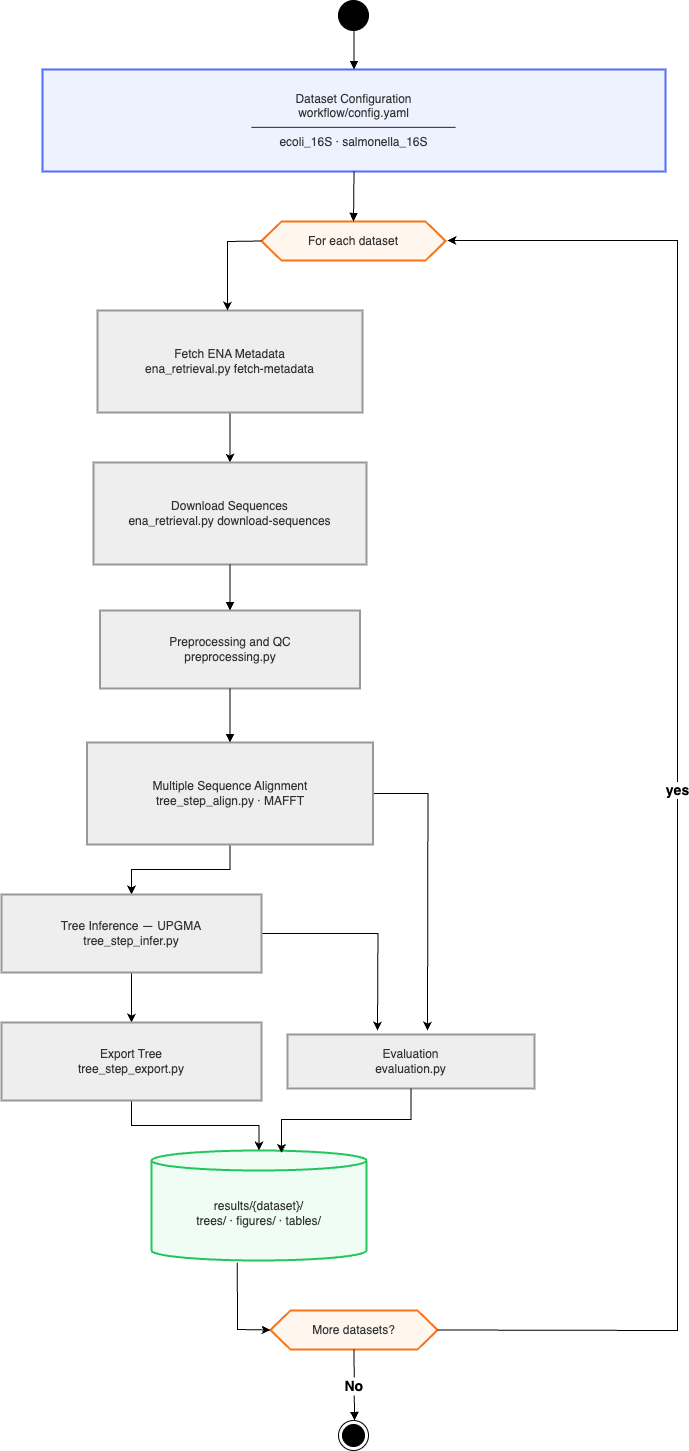

The diagram above was exported from draw.io. Its source (the exported page's mxGraphModel, read from the mxfile embedded in the PNG):
<mxGraphModel dx="669" dy="513" grid="1" gridSize="10" guides="1" tooltips="1" connect="1" arrows="1" fold="1" page="1" pageScale="1" pageWidth="827" pageHeight="1169" math="0" shadow="0">
  <root>
    <mxCell id="0" />
    <mxCell id="1" parent="0" />
    <mxCell id="fW4v_gvWPErIfWOPHeCY-44" value="Dataset Configuration&#10;workflow/config.yaml&#10;─────────────────&#10;ecoli_16S · salmonella_16S" style="whiteSpace=wrap;strokeWidth=2;fillColor=#eef2ff;strokeColor=#4f6ef7;fontColor=light-dark(#333333,#cccccc);" parent="1" vertex="1">
      <mxGeometry x="85" y="109" width="623" height="102" as="geometry" />
    </mxCell>
    <mxCell id="fW4v_gvWPErIfWOPHeCY-45" value="For each dataset" style="shape=hexagon;perimeter=hexagonPerimeter2;fixedSize=1;strokeWidth=2;whiteSpace=wrap;fillColor=#fff7ed;strokeColor=#f97316;fontColor=light-dark(#333333,#cccccc);" parent="1" vertex="1">
      <mxGeometry x="304" y="261" width="184" height="39" as="geometry" />
    </mxCell>
    <mxCell id="fW4v_gvWPErIfWOPHeCY-73" value="" style="edgeStyle=orthogonalEdgeStyle;rounded=0;orthogonalLoop=1;jettySize=auto;html=1;" parent="1" source="fW4v_gvWPErIfWOPHeCY-46" target="fW4v_gvWPErIfWOPHeCY-47" edge="1">
      <mxGeometry relative="1" as="geometry" />
    </mxCell>
    <mxCell id="fW4v_gvWPErIfWOPHeCY-46" value="Fetch ENA Metadata&#10;ena_retrieval.py fetch-metadata" style="whiteSpace=wrap;strokeWidth=2;fillColor=light-dark(#eeeeee,#1f2020);strokeColor=light-dark(#999999,#cccccc);fontColor=light-dark(#333333,#cccccc);" parent="1" vertex="1">
      <mxGeometry x="140" y="350" width="265" height="102" as="geometry" />
    </mxCell>
    <mxCell id="fW4v_gvWPErIfWOPHeCY-47" value="Download Sequences&#10;ena_retrieval.py download-sequences" style="whiteSpace=wrap;strokeWidth=2;fillColor=light-dark(#eeeeee,#1f2020);strokeColor=light-dark(#999999,#cccccc);fontColor=light-dark(#333333,#cccccc);" parent="1" vertex="1">
      <mxGeometry x="136" y="502" width="273" height="102" as="geometry" />
    </mxCell>
    <mxCell id="fW4v_gvWPErIfWOPHeCY-48" value="Preprocessing and QC&#10;preprocessing.py" style="whiteSpace=wrap;strokeWidth=2;fillColor=light-dark(#eeeeee,#1f2020);strokeColor=light-dark(#999999,#cccccc);fontColor=light-dark(#333333,#cccccc);" parent="1" vertex="1">
      <mxGeometry x="142.5" y="650" width="260" height="78" as="geometry" />
    </mxCell>
    <mxCell id="fW4v_gvWPErIfWOPHeCY-77" value="" style="edgeStyle=orthogonalEdgeStyle;rounded=0;orthogonalLoop=1;jettySize=auto;html=1;" parent="1" source="fW4v_gvWPErIfWOPHeCY-49" target="fW4v_gvWPErIfWOPHeCY-50" edge="1">
      <mxGeometry relative="1" as="geometry" />
    </mxCell>
    <mxCell id="fW4v_gvWPErIfWOPHeCY-78" style="edgeStyle=orthogonalEdgeStyle;rounded=0;orthogonalLoop=1;jettySize=auto;html=1;" parent="1" source="fW4v_gvWPErIfWOPHeCY-49" edge="1">
      <mxGeometry relative="1" as="geometry">
        <mxPoint x="470" y="1070" as="targetPoint" />
      </mxGeometry>
    </mxCell>
    <mxCell id="fW4v_gvWPErIfWOPHeCY-49" value="Multiple Sequence Alignment&#10;tree_step_align.py · MAFFT" style="whiteSpace=wrap;strokeWidth=2;fillColor=light-dark(#eeeeee,#1f2020);strokeColor=light-dark(#999999,#cccccc);fontColor=light-dark(#333333,#cccccc);" parent="1" vertex="1">
      <mxGeometry x="129.5" y="782" width="286" height="102" as="geometry" />
    </mxCell>
    <mxCell id="fW4v_gvWPErIfWOPHeCY-79" value="" style="edgeStyle=orthogonalEdgeStyle;rounded=0;orthogonalLoop=1;jettySize=auto;html=1;" parent="1" source="fW4v_gvWPErIfWOPHeCY-50" target="fW4v_gvWPErIfWOPHeCY-51" edge="1">
      <mxGeometry relative="1" as="geometry" />
    </mxCell>
    <mxCell id="fW4v_gvWPErIfWOPHeCY-80" style="edgeStyle=orthogonalEdgeStyle;rounded=0;orthogonalLoop=1;jettySize=auto;html=1;" parent="1" source="fW4v_gvWPErIfWOPHeCY-50" edge="1">
      <mxGeometry relative="1" as="geometry">
        <mxPoint x="420" y="1070" as="targetPoint" />
      </mxGeometry>
    </mxCell>
    <mxCell id="fW4v_gvWPErIfWOPHeCY-50" value="Tree Inference — UPGMA&#10;tree_step_infer.py" style="whiteSpace=wrap;strokeWidth=2;fillColor=light-dark(#eeeeee,#1f2020);strokeColor=light-dark(#999999,#cccccc);fontColor=light-dark(#333333,#cccccc);" parent="1" vertex="1">
      <mxGeometry x="44" y="934" width="260" height="78" as="geometry" />
    </mxCell>
    <mxCell id="fW4v_gvWPErIfWOPHeCY-81" style="edgeStyle=orthogonalEdgeStyle;rounded=0;orthogonalLoop=1;jettySize=auto;html=1;" parent="1" source="fW4v_gvWPErIfWOPHeCY-51" target="fW4v_gvWPErIfWOPHeCY-53" edge="1">
      <mxGeometry relative="1" as="geometry" />
    </mxCell>
    <mxCell id="fW4v_gvWPErIfWOPHeCY-51" value="Export Tree&#10;tree_step_export.py" style="whiteSpace=wrap;strokeWidth=2;fillColor=light-dark(#eeeeee,#1f2020);strokeColor=light-dark(#999999,#cccccc);fontColor=light-dark(#333333,#cccccc);" parent="1" vertex="1">
      <mxGeometry x="44" y="1062" width="260" height="78" as="geometry" />
    </mxCell>
    <mxCell id="fW4v_gvWPErIfWOPHeCY-52" value="Evaluation&#10;evaluation.py" style="whiteSpace=wrap;strokeWidth=2;fillColor=light-dark(#eeeeee,#1f2020);strokeColor=light-dark(#999999,#cccccc);fontColor=light-dark(#333333,#cccccc);" parent="1" vertex="1">
      <mxGeometry x="330" y="1074" width="247" height="54" as="geometry" />
    </mxCell>
    <mxCell id="fW4v_gvWPErIfWOPHeCY-53" value="results/{dataset}/&#10;trees/  ·  figures/  ·  tables/" style="shape=cylinder3;boundedLbl=1;backgroundOutline=1;size=10;strokeWidth=2;whiteSpace=wrap;fillColor=#f0fdf4;strokeColor=#22c55e;fontColor=light-dark(#333333,#cccccc);" parent="1" vertex="1">
      <mxGeometry x="194" y="1190" width="215" height="110" as="geometry" />
    </mxCell>
    <mxCell id="fW4v_gvWPErIfWOPHeCY-54" value="More datasets?" style="shape=hexagon;perimeter=hexagonPerimeter2;fixedSize=1;strokeWidth=2;whiteSpace=wrap;fillColor=#fff7ed;strokeColor=#f97316;fontColor=light-dark(#333333,#cccccc);" parent="1" vertex="1">
      <mxGeometry x="313" y="1350" width="167" height="39" as="geometry" />
    </mxCell>
    <mxCell id="fW4v_gvWPErIfWOPHeCY-56" value="" style="curved=1;startArrow=none;endArrow=block;exitX=0.49;exitY=1;entryX=0.5;entryY=0;rounded=0;" parent="1" target="fW4v_gvWPErIfWOPHeCY-44" edge="1">
      <mxGeometry relative="1" as="geometry">
        <Array as="points" />
        <mxPoint x="396.56999999999994" y="70" as="sourcePoint" />
      </mxGeometry>
    </mxCell>
    <mxCell id="fW4v_gvWPErIfWOPHeCY-57" value="" style="curved=1;startArrow=none;endArrow=block;exitX=0.5;exitY=1;entryX=0.5;entryY=0;rounded=0;" parent="1" source="fW4v_gvWPErIfWOPHeCY-44" target="fW4v_gvWPErIfWOPHeCY-45" edge="1">
      <mxGeometry relative="1" as="geometry">
        <Array as="points" />
      </mxGeometry>
    </mxCell>
    <mxCell id="fW4v_gvWPErIfWOPHeCY-60" value="" style="curved=1;startArrow=none;endArrow=block;exitX=0.5;exitY=1;entryX=0.5;entryY=0;rounded=0;" parent="1" source="fW4v_gvWPErIfWOPHeCY-47" target="fW4v_gvWPErIfWOPHeCY-48" edge="1">
      <mxGeometry relative="1" as="geometry">
        <Array as="points" />
      </mxGeometry>
    </mxCell>
    <mxCell id="fW4v_gvWPErIfWOPHeCY-61" value="" style="curved=1;startArrow=none;endArrow=block;exitX=0.5;exitY=1;entryX=0.5;entryY=0;rounded=0;" parent="1" source="fW4v_gvWPErIfWOPHeCY-48" target="fW4v_gvWPErIfWOPHeCY-49" edge="1">
      <mxGeometry relative="1" as="geometry">
        <Array as="points" />
      </mxGeometry>
    </mxCell>
    <mxCell id="fW4v_gvWPErIfWOPHeCY-70" value="No" style="curved=1;startArrow=none;endArrow=block;exitX=0.5;exitY=1.01;entryX=0.5;entryY=0.01;rounded=0;fontStyle=1;fontSize=14;" parent="1" source="fW4v_gvWPErIfWOPHeCY-54" edge="1">
      <mxGeometry relative="1" as="geometry">
        <Array as="points" />
        <mxPoint x="397" y="1460" as="targetPoint" />
      </mxGeometry>
    </mxCell>
    <mxCell id="fW4v_gvWPErIfWOPHeCY-71" value="" style="endArrow=classic;html=1;rounded=0;exitX=0;exitY=0.5;exitDx=0;exitDy=0;" parent="1" source="fW4v_gvWPErIfWOPHeCY-45" edge="1">
      <mxGeometry width="50" height="50" relative="1" as="geometry">
        <Array as="points">
          <mxPoint x="270" y="281" />
          <mxPoint x="270" y="310" />
        </Array>
        <mxPoint x="304" y="280" as="sourcePoint" />
        <mxPoint x="270" y="350" as="targetPoint" />
      </mxGeometry>
    </mxCell>
    <mxCell id="fW4v_gvWPErIfWOPHeCY-72" value="&lt;b&gt;&lt;font style=&quot;font-size: 14px;&quot;&gt;yes&lt;/font&gt;&lt;/b&gt;" style="endArrow=classic;html=1;rounded=0;exitX=1;exitY=0.5;exitDx=0;exitDy=0;" parent="1" source="fW4v_gvWPErIfWOPHeCY-54" edge="1">
      <mxGeometry width="50" height="50" relative="1" as="geometry">
        <Array as="points">
          <mxPoint x="720" y="1370" />
          <mxPoint x="720" y="290" />
          <mxPoint x="720" y="280" />
          <mxPoint x="690" y="280" />
          <mxPoint x="660" y="280" />
        </Array>
        <mxPoint x="440" y="1310" as="sourcePoint" />
        <mxPoint x="490" y="280" as="targetPoint" />
      </mxGeometry>
    </mxCell>
    <mxCell id="fW4v_gvWPErIfWOPHeCY-76" value="" style="endArrow=classic;html=1;rounded=0;entryX=0;entryY=0.5;entryDx=0;entryDy=0;exitX=0.399;exitY=1.021;exitDx=0;exitDy=0;exitPerimeter=0;" parent="1" source="fW4v_gvWPErIfWOPHeCY-53" target="fW4v_gvWPErIfWOPHeCY-54" edge="1">
      <mxGeometry width="50" height="50" relative="1" as="geometry">
        <Array as="points">
          <mxPoint x="280" y="1369" />
        </Array>
        <mxPoint x="380" y="1190" as="sourcePoint" />
        <mxPoint x="430" y="1140" as="targetPoint" />
      </mxGeometry>
    </mxCell>
    <mxCell id="fW4v_gvWPErIfWOPHeCY-82" style="edgeStyle=orthogonalEdgeStyle;rounded=0;orthogonalLoop=1;jettySize=auto;html=1;entryX=0.605;entryY=0.022;entryDx=0;entryDy=0;entryPerimeter=0;" parent="1" source="fW4v_gvWPErIfWOPHeCY-52" target="fW4v_gvWPErIfWOPHeCY-53" edge="1">
      <mxGeometry relative="1" as="geometry" />
    </mxCell>
    <mxCell id="2" value="" style="ellipse;fillColor=strokeColor;html=1;" vertex="1" parent="1">
      <mxGeometry x="381" y="40" width="30" height="30" as="geometry" />
    </mxCell>
    <mxCell id="3" value="" style="ellipse;html=1;shape=endState;fillColor=strokeColor;" vertex="1" parent="1">
      <mxGeometry x="381" y="1460" width="30" height="30" as="geometry" />
    </mxCell>
  </root>
</mxGraphModel>